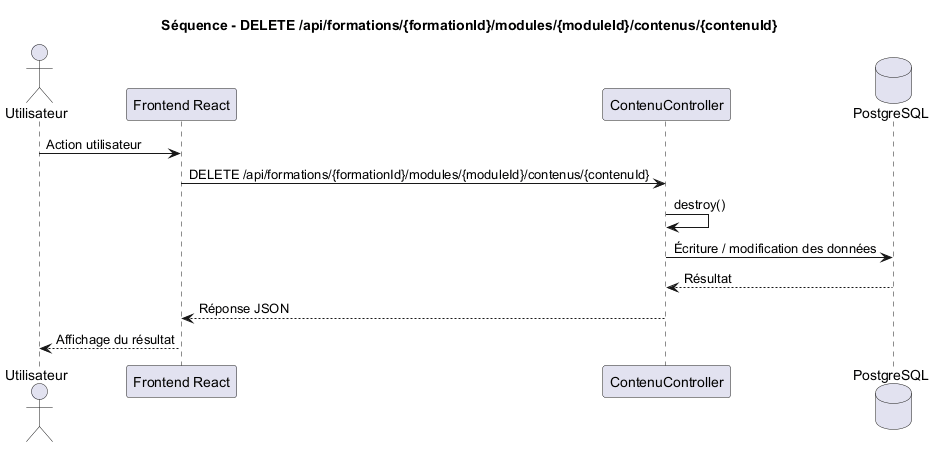

The diagram above was rendered by PlantUML. Its source (embedded in the PNG):
@startuml
title Séquence - DELETE /api/formations/{formationId}/modules/{moduleId}/contenus/{contenuId}

actor Utilisateur
participant "Frontend React" as Frontend
participant "ContenuController" as Controller
database "PostgreSQL" as DB

Utilisateur -> Frontend : Action utilisateur
Frontend -> Controller : DELETE /api/formations/{formationId}/modules/{moduleId}/contenus/{contenuId}
Controller -> Controller : destroy()
Controller -> DB : Écriture / modification des données
DB --> Controller : Résultat
Controller --> Frontend : Réponse JSON
Frontend --> Utilisateur : Affichage du résultat

@enduml